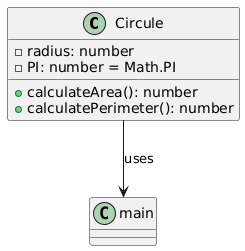

The diagram above was rendered by PlantUML. Its source (embedded in the PNG):
@startuml
class Circule {
    - radius: number
    - PI: number = Math.PI
    + calculateArea(): number
    + calculatePerimeter(): number
}

Circule --> main : uses
@enduml